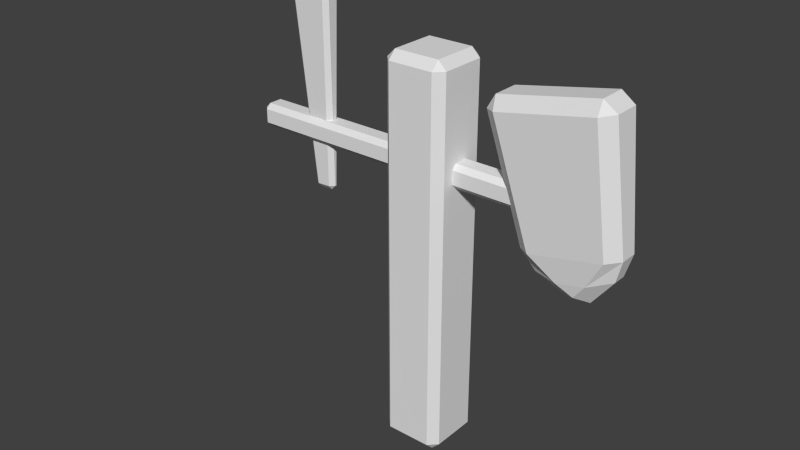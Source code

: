# Source: Wooden_Dummy.blend  (saved by Blender 2.72.0; exported with 4.5.12 LTS)
import bpy
from mathutils import Matrix  # noqa: F401  (used for matrix-valued properties, if any)

bpy.ops.wm.read_factory_settings(use_empty=True)
scene = bpy.context.scene
scene.name = 'Scene'

# ---- collections
col_collection_1 = bpy.data.collections.new('Collection 1'); scene.collection.children.link(col_collection_1)

# ---- materials (node trees are filled in below, after node groups)
mat_ao = bpy.data.materials.new('AO')
mat_ao.alpha_threshold = 0.0
mat_ao.use_transparent_shadow = False
mat_ao.roughness = 0.5

# ---- material node trees

# ---- world
world_world = bpy.data.worlds.new('World'); scene.world = world_world
world_world.color = (0.05088, 0.05088, 0.05088)
world_world.use_sun_shadow = False
world_world.sun_shadow_jitter_overblur = 0.0
world_world.cycles.sampling_method = 'MANUAL'
world_world.cycles.sample_map_resolution = 256

# ---- meshes
me_cube_003 = bpy.data.meshes.new('Cube.003')
me_cube_003.from_pydata([(-0.1884, -0.06751, 0.005863), (-0.1884, -0.09252, 0.03087), (-0.2134, -0.06751, 0.03087), (-0.2134, 0.06751, 0.03087), (-0.1884, 0.09252, 0.03087), (-0.1884, 0.06751, 0.005863), (-0.05428, 0.09252, 0.03087), (-0.02927, 0.06751, 0.03087), (-0.05428, 0.06751, 0.005863), (-0.02927, -0.06751, 0.03087), (-0.05428, -0.09252, 0.03087), (-0.05428, -0.06751, 0.005863), (-0.2134, -0.06751, 1.135), (-0.1884, -0.09252, 1.135), (-0.1884, -0.06751, 1.16), (-0.2134, 0.06751, 1.135), (-0.1884, 0.06751, 1.16), (-0.1884, 0.09252, 1.135), (-0.05428, 0.09252, 1.135), (-0.05428, 0.06751, 1.16), (-0.02927, 0.06751, 1.135), (-0.02927, -0.06751, 1.135), (-0.05428, -0.06751, 1.16), (-0.05428, -0.09252, 1.135), (0.3828, 0.06542, 1.122), (0.3788, 0.03962, 1.158), (0.4184, 0.03833, 1.13), (0.4184, -0.03833, 1.13), (0.3788, -0.03962, 1.158), (0.3828, -0.06542, 1.122), (0.1065, 0.06543, 1.067), (0.07069, 0.03835, 1.06), (0.09541, 0.03962, 1.102), (0.07069, -0.03835, 1.06), (0.1065, -0.06543, 1.067), (0.09541, -0.03962, 1.102), (0.3761, -0.0453, 0.6838), (0.4415, -0.02007, 0.7098), (0.4596, -0.02591, 0.7743), (0.424, -0.05301, 0.7669), (0.4415, 0.02007, 0.7098), (0.3761, 0.0453, 0.6838), (0.424, 0.05301, 0.7669), (0.4596, 0.02591, 0.7743), (0.2142, 0.053, 0.7224), (0.2935, 0.0453, 0.6663), (0.2216, 0.02015, 0.6635), (0.1786, 0.0259, 0.7147), (0.1786, -0.0259, 0.7147), (0.2216, -0.02015, 0.6635), (0.2935, -0.0453, 0.6663), (0.2142, -0.053, 0.7224), (0.3426, -0.03887, 0.6408), (0.3204, -0.007201, 0.6123), (0.3748, -0.007255, 0.6242), (0.3748, 0.007254, 0.6242), (0.3204, 0.0072, 0.6123), (0.3426, 0.03887, 0.6408), (-0.5167, -0.002133, 0.6663), (-0.518, -0.01389, 0.6799), (-0.5317, -0.00244, 0.6793), (-0.5317, 0.00244, 0.6793), (-0.518, 0.01389, 0.6799), (-0.5167, 0.002133, 0.6663), (-0.4783, 0.01389, 0.6816), (-0.4646, 0.00244, 0.6822), (-0.4784, 0.002133, 0.668), (-0.4646, -0.00244, 0.6822), (-0.4783, -0.01389, 0.6816), (-0.4784, -0.002133, 0.668), (-0.5991, -0.01862, 1.387), (-0.5854, -0.03007, 1.387), (-0.575, -0.03038, 1.415), (-0.5931, -0.01893, 1.412), (-0.5991, 0.01862, 1.387), (-0.5931, 0.01893, 1.412), (-0.575, 0.03038, 1.415), (-0.5854, 0.03007, 1.387), (-0.4675, 0.03007, 1.392), (-0.4802, 0.03038, 1.419), (-0.4619, 0.01893, 1.418), (-0.4538, 0.01862, 1.393), (-0.4538, -0.01862, 1.393), (-0.4619, -0.01893, 1.418), (-0.4802, -0.03038, 1.419), (-0.4675, -0.03007, 1.392), (-0.5305, -0.03038, 1.486), (-0.5233, -0.01893, 1.499), (-0.5388, -0.01893, 1.499), (-0.5388, 0.01893, 1.499), (-0.5233, 0.01893, 1.499), (-0.5305, 0.03038, 1.486), (0.4476, -0.02033, 0.8268), (0.4332, -0.03464, 0.8268), (0.4333, -0.02033, 0.8125), (0.4333, 0.02033, 0.8125), (0.4332, 0.03464, 0.8268), (0.4476, 0.02033, 0.8268), (0.4332, 0.03464, 0.8671), (0.4332, 0.02033, 0.8814), (0.4475, 0.02033, 0.8671), (0.4332, -0.02033, 0.8814), (0.4332, -0.03464, 0.8671), (0.4475, -0.02033, 0.8671), (-0.692, -0.02033, 0.8124), (-0.692, -0.03464, 0.8267), (-0.7063, -0.02033, 0.8267), (-0.692, 0.02033, 0.8124), (-0.7063, 0.02033, 0.8267), (-0.692, 0.03464, 0.8267), (-0.692, 0.03464, 0.8671), (-0.7063, 0.02033, 0.8671), (-0.692, 0.02033, 0.8814), (-0.692, -0.02033, 0.8814), (-0.7063, -0.02033, 0.8671), (-0.692, -0.03464, 0.8671), (-0.1884, -0.09252, 0.1886), (-0.1884, -0.09252, 0.3462), (-0.1884, -0.09252, 0.5039), (-0.1884, -0.09252, 0.6616), (-0.1884, -0.09252, 0.8193), (-0.1884, -0.09252, 0.977), (-0.2134, -0.06751, 0.977), (-0.2134, -0.06751, 0.8193), (-0.2134, -0.06751, 0.6616), (-0.2134, -0.06751, 0.5039), (-0.2134, -0.06751, 0.3462), (-0.2134, -0.06751, 0.1886), (-0.1884, 0.09252, 0.977), (-0.1884, 0.09252, 0.8193), (-0.1884, 0.09252, 0.6616), (-0.1884, 0.09252, 0.5039), (-0.1884, 0.09252, 0.3462), (-0.1884, 0.09252, 0.1886), (-0.2134, 0.06751, 0.1886), (-0.2134, 0.06751, 0.3462), (-0.2134, 0.06751, 0.5039), (-0.2134, 0.06751, 0.6616), (-0.2134, 0.06751, 0.8193), (-0.2134, 0.06751, 0.977), (-0.02927, 0.06751, 0.977), (-0.02927, 0.06751, 0.8193), (-0.02927, 0.06751, 0.6616), (-0.02927, 0.06751, 0.5039), (-0.02927, 0.06751, 0.3462), (-0.02927, 0.06751, 0.1886), (-0.05428, 0.09252, 0.1886), (-0.05428, 0.09252, 0.3462), (-0.05428, 0.09252, 0.5039), (-0.05428, 0.09252, 0.6616), (-0.05428, 0.09252, 0.8193), (-0.05428, 0.09252, 0.977), (-0.05428, -0.09252, 0.977), (-0.05428, -0.09252, 0.8193), (-0.05428, -0.09252, 0.6616), (-0.05428, -0.09252, 0.5039), (-0.05428, -0.09252, 0.3462), (-0.05428, -0.09252, 0.1886), (-0.02927, -0.06751, 0.1886), (-0.02927, -0.06751, 0.3462), (-0.02927, -0.06751, 0.5039), (-0.02927, -0.06751, 0.6616), (-0.02927, -0.06751, 0.8193), (-0.02927, -0.06751, 0.977), (0.3082, -0.03464, 0.8268), (0.1832, -0.03464, 0.8268), (0.05818, -0.03464, 0.8268), (-0.06685, -0.03464, 0.8268), (-0.1919, -0.03464, 0.8267), (-0.3169, -0.03464, 0.8267), (-0.4419, -0.03464, 0.8267), (-0.5669, -0.03464, 0.8267), (-0.5669, -0.02033, 0.8124), (-0.4419, -0.02033, 0.8124), (-0.3169, -0.02033, 0.8124), (-0.1919, -0.02033, 0.8124), (-0.06684, -0.02033, 0.8124), (0.05818, -0.02033, 0.8124), (0.1832, -0.02033, 0.8125), (0.3082, -0.02033, 0.8125), (-0.5669, 0.03464, 0.8267), (-0.4419, 0.03464, 0.8267), (-0.3169, 0.03464, 0.8267), (-0.1919, 0.03464, 0.8267), (-0.06685, 0.03464, 0.8268), (0.05818, 0.03464, 0.8268), (0.1832, 0.03464, 0.8268), (0.3082, 0.03464, 0.8268), (0.3082, 0.02033, 0.8125), (0.1832, 0.02033, 0.8125), (0.05818, 0.02033, 0.8124), (-0.06684, 0.02033, 0.8124), (-0.1919, 0.02033, 0.8124), (-0.3169, 0.02033, 0.8124), (-0.4419, 0.02033, 0.8124), (-0.5669, 0.02033, 0.8124), (-0.567, 0.02033, 0.8814), (-0.4419, 0.02033, 0.8814), (-0.3169, 0.02033, 0.8814), (-0.1919, 0.02033, 0.8814), (-0.06686, 0.02033, 0.8814), (0.05817, 0.02033, 0.8814), (0.1832, 0.02033, 0.8814), (0.3082, 0.02033, 0.8814), (0.3082, 0.03464, 0.8671), (0.1832, 0.03464, 0.8671), (0.05817, 0.03464, 0.8671), (-0.06686, 0.03464, 0.8671), (-0.1919, 0.03464, 0.8671), (-0.3169, 0.03464, 0.8671), (-0.4419, 0.03464, 0.8671), (-0.5669, 0.03464, 0.8671), (-0.5669, -0.03464, 0.8671), (-0.4419, -0.03464, 0.8671), (-0.3169, -0.03464, 0.8671), (-0.1919, -0.03464, 0.8671), (-0.06686, -0.03464, 0.8671), (0.05817, -0.03464, 0.8671), (0.1832, -0.03464, 0.8671), (0.3082, -0.03464, 0.8671), (0.3082, -0.02033, 0.8814), (0.1832, -0.02033, 0.8814), (0.05817, -0.02033, 0.8814), (-0.06686, -0.02033, 0.8814), (-0.1919, -0.02033, 0.8814), (-0.3169, -0.02033, 0.8814), (-0.4419, -0.02033, 0.8814), (-0.567, -0.02033, 0.8814), (-0.1884, -0.09252, 0.5828), (-0.2134, -0.06751, 0.5828), (-0.1884, 0.09252, 0.5828), (-0.2134, 0.06751, 0.5828), (-0.02927, 0.06751, 0.5828), (-0.05428, 0.09252, 0.5828), (-0.05428, -0.09252, 0.5828), (-0.02927, -0.06751, 0.5828), (-0.1884, -0.09252, 0.4251), (-0.2134, -0.06751, 0.4251), (-0.1884, 0.09252, 0.4251), (-0.2134, 0.06751, 0.4251), (-0.02927, 0.06751, 0.4251), (-0.05428, 0.09252, 0.4251), (-0.05428, -0.09252, 0.4251), (-0.02927, -0.06751, 0.4251), (-0.1884, -0.09252, 0.2674), (-0.2134, -0.06751, 0.2674), (-0.1884, 0.09252, 0.2674), (-0.2134, 0.06751, 0.2674), (-0.02927, 0.06751, 0.2674), (-0.05428, 0.09252, 0.2674), (-0.05428, -0.09252, 0.2674), (-0.02927, -0.06751, 0.2674), (-0.1884, -0.09252, 1.056), (-0.2134, 0.06751, 1.056), (-0.05428, 0.09252, 1.056), (-0.02927, -0.06751, 1.056), (-0.2134, -0.06751, 1.056), (-0.1884, 0.09252, 1.056), (-0.02927, 0.06751, 1.056), (-0.05428, -0.09252, 1.056), (-0.3794, -0.03464, 0.8267), (-0.3794, -0.02033, 0.8124), (-0.3794, 0.03464, 0.8267), (-0.3794, 0.02033, 0.8124), (-0.3794, 0.02033, 0.8814), (-0.3794, 0.03464, 0.8671), (-0.3794, -0.03464, 0.8671), (-0.3794, -0.02033, 0.8814), (-0.2544, -0.03464, 0.8267), (-0.2544, -0.02033, 0.8124), (-0.2544, 0.03464, 0.8267), (-0.2544, 0.02033, 0.8124), (-0.2544, 0.02033, 0.8814), (-0.2544, 0.03464, 0.8671), (-0.2544, -0.03464, 0.8671), (-0.2544, -0.02033, 0.8814), (0.1207, -0.03464, 0.8268), (0.1207, -0.02033, 0.8125), (0.1207, 0.03464, 0.8268), (0.1207, 0.02033, 0.8125), (0.1207, 0.02033, 0.8814), (0.1207, 0.03464, 0.8671), (0.1207, -0.03464, 0.8671), (0.1207, -0.02033, 0.8814), (-0.004335, -0.03464, 0.8268), (-0.004332, -0.02033, 0.8124), (-0.004335, 0.03464, 0.8268), (-0.004332, 0.02033, 0.8124), (-0.004346, 0.02033, 0.8814), (-0.004343, 0.03464, 0.8671), (-0.004343, -0.03464, 0.8671), (-0.004346, -0.02033, 0.8814), (0.2457, -0.03464, 0.8268), (0.2457, -0.02033, 0.8125), (0.2457, 0.03464, 0.8268), (0.2457, 0.02033, 0.8125), (0.2457, 0.02033, 0.8814), (0.2457, 0.03464, 0.8671), (0.2457, -0.03464, 0.8671), (0.2457, -0.02033, 0.8814), (-0.6295, -0.03464, 0.8267), (-0.6294, 0.02033, 0.8124), (-0.6295, 0.03464, 0.8671), (-0.6295, -0.02033, 0.8814), (-0.6294, -0.02033, 0.8124), (-0.6295, 0.03464, 0.8267), (-0.6295, 0.02033, 0.8814), (-0.6295, -0.03464, 0.8671), (0.3707, -0.02033, 0.8125), (0.3707, 0.03464, 0.8268), (0.3707, 0.02033, 0.8814), (0.3707, -0.03464, 0.8671), (0.3707, -0.03464, 0.8268), (0.3707, 0.02033, 0.8125), (0.3707, 0.03464, 0.8671), (0.3707, -0.02033, 0.8814), (-0.2134, -0.06751, 0.1097), (-0.1884, 0.09252, 0.1097), (-0.02927, 0.06751, 0.1097), (-0.05428, -0.09252, 0.1097), (-0.1884, -0.09252, 0.1097), (-0.2134, 0.06751, 0.1097), (-0.05428, 0.09252, 0.1097), (-0.02927, -0.06751, 0.1097), (-0.1884, -0.09252, 0.7405), (-0.2134, -0.06751, 0.7405), (-0.1884, 0.09252, 0.7405), (-0.2134, 0.06751, 0.7405), (-0.02927, 0.06751, 0.7405), (-0.05428, 0.09252, 0.7405), (-0.05428, -0.09252, 0.7405), (-0.02927, -0.06751, 0.7405), (-0.1884, -0.09252, 0.8982), (-0.2134, -0.06751, 0.8982), (-0.1884, 0.09252, 0.8982), (-0.2134, 0.06751, 0.8982), (-0.02927, 0.06751, 0.8982), (-0.05428, 0.09252, 0.8982), (-0.05428, -0.09252, 0.8982), (-0.02927, -0.06751, 0.8982)], [], [(0, 5, 8, 11), (318, 323, 9, 7), (22, 19, 16, 14), (317, 322, 6, 4), (319, 320, 1, 10), (0, 1, 2), (3, 4, 5), (6, 7, 8), (9, 10, 11), (12, 13, 14), (15, 16, 17), (18, 19, 20), (21, 22, 23), (252, 13, 12, 256), (14, 16, 15, 12), (317, 4, 3, 321), (5, 0, 2, 3), (16, 19, 18, 17), (318, 7, 6, 322), (8, 5, 4, 6), (19, 22, 21, 20), (319, 10, 9, 323), (11, 8, 7, 9), (22, 14, 13, 23), (0, 11, 10, 1), (316, 321, 3, 2), (36, 50, 52), (47, 48, 33, 31), (28, 25, 32, 35), (42, 44, 30, 24), (51, 39, 29, 34), (40, 37, 54, 55), (45, 41, 57), (49, 46, 56, 53), (24, 25, 26), (27, 28, 29), (30, 31, 32), (33, 34, 35), (36, 37, 38, 39), (40, 41, 42, 43), (44, 45, 46, 47), (48, 49, 50, 51), (52, 53, 54), (55, 56, 57), (41, 45, 44, 42), (25, 28, 27, 26), (42, 24, 26, 43), (37, 40, 43, 38), (29, 39, 38, 27), (47, 31, 30, 44), (32, 25, 24, 30), (46, 49, 48, 47), (51, 34, 33, 48), (35, 32, 31, 33), (50, 36, 39, 51), (28, 35, 34, 29), (53, 56, 55, 54), (54, 37, 36, 52), (49, 53, 52, 50), (40, 55, 57, 41), (45, 57, 56, 46), (38, 43, 26, 27), (58, 63, 66, 69), (81, 82, 67, 65), (72, 84, 86), (77, 78, 64, 62), (85, 71, 59, 68), (75, 73, 88, 89), (79, 76, 91), (83, 80, 90, 87), (58, 59, 60), (61, 62, 63), (64, 65, 66), (67, 68, 69), (70, 71, 72, 73), (74, 75, 76, 77), (78, 79, 80, 81), (82, 83, 84, 85), (86, 87, 88), (89, 90, 91), (59, 71, 70, 60), (73, 75, 74, 70), (77, 62, 61, 74), (63, 58, 60, 61), (76, 79, 78, 77), (81, 65, 64, 78), (66, 63, 62, 64), (80, 83, 82, 81), (85, 68, 67, 82), (69, 66, 65, 67), (84, 72, 71, 85), (58, 69, 68, 59), (87, 90, 89, 88), (88, 73, 72, 86), (83, 87, 86, 84), (75, 89, 91, 76), (79, 91, 90, 80), (70, 74, 61, 60), (92, 97, 100, 103), (310, 315, 101, 99), (114, 111, 108, 106), (309, 314, 98, 96), (311, 312, 93, 102), (92, 93, 94), (95, 96, 97), (98, 99, 100), (101, 102, 103), (104, 105, 106), (107, 108, 109), (110, 111, 112), (113, 114, 115), (300, 105, 104, 304), (106, 108, 107, 104), (309, 96, 95, 313), (97, 92, 94, 95), (108, 111, 110, 109), (310, 99, 98, 314), (100, 97, 96, 98), (111, 114, 113, 112), (311, 102, 101, 315), (103, 100, 99, 101), (114, 106, 105, 115), (92, 103, 102, 93), (308, 313, 95, 94), (258, 255, 163, 140), (336, 339, 162, 141), (328, 331, 161, 142), (232, 235, 160, 143), (240, 243, 159, 144), (248, 251, 158, 145), (257, 254, 151, 128), (334, 337, 150, 129), (326, 329, 149, 130), (230, 233, 148, 131), (238, 241, 147, 132), (246, 249, 146, 133), (259, 252, 121, 152), (338, 332, 120, 153), (330, 324, 119, 154), (234, 228, 118, 155), (242, 236, 117, 156), (250, 244, 116, 157), (320, 116, 127, 316), (244, 117, 126, 245), (236, 118, 125, 237), (228, 119, 124, 229), (324, 120, 123, 325), (332, 121, 122, 333), (257, 128, 139, 253), (334, 129, 138, 335), (326, 130, 137, 327), (230, 131, 136, 231), (238, 132, 135, 239), (246, 133, 134, 247), (258, 140, 151, 254), (336, 141, 150, 337), (328, 142, 149, 329), (232, 143, 148, 233), (240, 144, 147, 241), (248, 145, 146, 249), (259, 152, 163, 255), (338, 153, 162, 339), (330, 154, 161, 331), (234, 155, 160, 235), (242, 156, 159, 243), (250, 157, 158, 251), (256, 253, 139, 122), (333, 335, 138, 123), (325, 327, 137, 124), (229, 231, 136, 125), (237, 239, 135, 126), (245, 247, 134, 127), (306, 303, 227, 196), (196, 227, 226, 197), (264, 267, 225, 198), (272, 275, 224, 199), (199, 224, 223, 200), (288, 291, 222, 201), (280, 283, 221, 202), (296, 299, 220, 203), (305, 302, 211, 180), (180, 211, 210, 181), (262, 265, 209, 182), (270, 273, 208, 183), (183, 208, 207, 184), (286, 289, 206, 185), (278, 281, 205, 186), (294, 297, 204, 187), (307, 300, 171, 212), (212, 171, 170, 213), (266, 260, 169, 214), (274, 268, 168, 215), (215, 168, 167, 216), (290, 284, 166, 217), (282, 276, 165, 218), (298, 292, 164, 219), (312, 164, 179, 308), (292, 165, 178, 293), (276, 166, 177, 277), (284, 167, 176, 285), (167, 168, 175, 176), (268, 169, 174, 269), (260, 170, 173, 261), (170, 171, 172, 173), (305, 180, 195, 301), (180, 181, 194, 195), (262, 182, 193, 263), (270, 183, 192, 271), (183, 184, 191, 192), (286, 185, 190, 287), (278, 186, 189, 279), (294, 187, 188, 295), (306, 196, 211, 302), (196, 197, 210, 211), (264, 198, 209, 265), (272, 199, 208, 273), (199, 200, 207, 208), (288, 201, 206, 289), (280, 202, 205, 281), (296, 203, 204, 297), (307, 212, 227, 303), (212, 213, 226, 227), (266, 214, 225, 267), (274, 215, 224, 275), (215, 216, 223, 224), (290, 217, 222, 291), (282, 218, 221, 283), (298, 219, 220, 299), (304, 301, 195, 172), (172, 195, 194, 173), (261, 263, 193, 174), (269, 271, 192, 175), (175, 192, 191, 176), (285, 287, 190, 177), (277, 279, 189, 178), (293, 295, 188, 179), (142, 161, 235, 232), (130, 149, 233, 230), (154, 119, 228, 234), (118, 228, 229, 125), (130, 230, 231, 137), (142, 232, 233, 149), (154, 234, 235, 161), (124, 137, 231, 229), (143, 160, 243, 240), (131, 148, 241, 238), (155, 118, 236, 242), (117, 236, 237, 126), (131, 238, 239, 136), (143, 240, 241, 148), (155, 242, 243, 160), (125, 136, 239, 237), (144, 159, 251, 248), (132, 147, 249, 246), (156, 117, 244, 250), (116, 244, 245, 127), (132, 246, 247, 135), (144, 248, 249, 147), (156, 250, 251, 159), (126, 135, 247, 245), (121, 252, 256, 122), (20, 21, 255, 258), (17, 18, 254, 257), (23, 13, 252, 259), (17, 257, 253, 15), (20, 258, 254, 18), (23, 259, 255, 21), (12, 15, 253, 256), (197, 226, 267, 264), (181, 210, 265, 262), (213, 170, 260, 266), (169, 260, 261, 174), (181, 262, 263, 194), (197, 264, 265, 210), (213, 266, 267, 226), (173, 194, 263, 261), (198, 225, 275, 272), (182, 209, 273, 270), (214, 169, 268, 274), (168, 268, 269, 175), (182, 270, 271, 193), (198, 272, 273, 209), (214, 274, 275, 225), (174, 193, 271, 269), (201, 222, 283, 280), (185, 206, 281, 278), (217, 166, 276, 282), (165, 276, 277, 178), (185, 278, 279, 190), (201, 280, 281, 206), (217, 282, 283, 222), (177, 190, 279, 277), (200, 223, 291, 288), (184, 207, 289, 286), (216, 167, 284, 290), (166, 284, 285, 177), (184, 286, 287, 191), (200, 288, 289, 207), (216, 290, 291, 223), (176, 191, 287, 285), (202, 221, 299, 296), (186, 205, 297, 294), (218, 165, 292, 298), (164, 292, 293, 179), (186, 294, 295, 189), (202, 296, 297, 205), (218, 298, 299, 221), (178, 189, 295, 293), (171, 300, 304, 172), (112, 113, 303, 306), (109, 110, 302, 305), (115, 105, 300, 307), (109, 305, 301, 107), (112, 306, 302, 110), (115, 307, 303, 113), (104, 107, 301, 304), (203, 220, 315, 310), (187, 204, 314, 309), (219, 164, 312, 311), (187, 309, 313, 188), (203, 310, 314, 204), (219, 311, 315, 220), (179, 188, 313, 308), (93, 312, 308, 94), (145, 158, 323, 318), (133, 146, 322, 317), (157, 116, 320, 319), (133, 317, 321, 134), (145, 318, 322, 146), (157, 319, 323, 158), (127, 134, 321, 316), (1, 320, 316, 2), (141, 162, 331, 328), (129, 150, 329, 326), (153, 120, 324, 330), (119, 324, 325, 124), (129, 326, 327, 138), (141, 328, 329, 150), (153, 330, 331, 162), (123, 138, 327, 325), (140, 163, 339, 336), (128, 151, 337, 334), (152, 121, 332, 338), (120, 332, 333, 123), (128, 334, 335, 139), (140, 336, 337, 151), (152, 338, 339, 163), (122, 139, 335, 333)])
_uv = me_cube_003.uv_layers.new(name='UVMap')
_uv.uv.foreach_set('vector', [0.4154, 0.09097, 0.4154, 0.03731, 0.4859, 0.03731, 0.4859, 0.09097, 0.2087, 0.06864, 0.1377, 0.06864, 0.1377, 0.03731, 0.2087, 0.03731, 0.3055, 0.02738, 0.3055, 0.06532, 0.235, 0.06532, 0.235, 0.02738, 0.235, 0.3674, 0.3055, 0.3674, 0.3055, 0.3895, 0.235, 0.3895, 0.3317, 0.3294, 0.4022, 0.3294, 0.4022, 0.3516, 0.3317, 0.3516, 0.1115, 0.02738, 0.1246, 0.03731, 0.1115, 0.03731, 0.04052, 0.03731, 0.02738, 0.03731, 0.04052, 0.02738, 0.2218, 0.03731, 0.2087, 0.03731, 0.2087, 0.02738, 0.1377, 0.03731, 0.1246, 0.03731, 0.1377, 0.02738, 0.4154, 0.0344, 0.4022, 0.04143, 0.4022, 0.02738, 0.2218, 0.07234, 0.235, 0.06532, 0.235, 0.07937, 0.3055, 0.07937, 0.3055, 0.06532, 0.3186, 0.07234, 0.3186, 0.0344, 0.3317, 0.02738, 0.3317, 0.04143, 0.1246, 0.4446, 0.1246, 0.4759, 0.1115, 0.4759, 0.1115, 0.4446, 0.1115, 0.4859, 0.04052, 0.4859, 0.04052, 0.4759, 0.1115, 0.4759, 0.02738, 0.06864, 0.02738, 0.03731, 0.04052, 0.03731, 0.04052, 0.06864, 0.04052, 0.02738, 0.1115, 0.02738, 0.1115, 0.03731, 0.04052, 0.03731, 0.235, 0.06532, 0.3055, 0.06532, 0.3055, 0.07937, 0.235, 0.07937, 0.2087, 0.06864, 0.2087, 0.03731, 0.2218, 0.03731, 0.2218, 0.06864, 0.4859, 0.03731, 0.4154, 0.03731, 0.4154, 0.02738, 0.4859, 0.02738, 0.2087, 0.4859, 0.1377, 0.4859, 0.1377, 0.4759, 0.2087, 0.4759, 0.1246, 0.06864, 0.1246, 0.03731, 0.1377, 0.03731, 0.1377, 0.06864, 0.1377, 0.02738, 0.2087, 0.02738, 0.2087, 0.03731, 0.1377, 0.03731, 0.3317, 0.02738, 0.4022, 0.02738, 0.4022, 0.04143, 0.3317, 0.04143, 0.4154, 0.09097, 0.4859, 0.09097, 0.4859, 0.1009, 0.4154, 0.1009, 0.1115, 0.06864, 0.04052, 0.06864, 0.04052, 0.03731, 0.1115, 0.03731, 0.6443, 0.5843, 0.6019, 0.5838, 0.6236, 0.5661, 0.8932, 0.6321, 0.9192, 0.6321, 0.9254, 0.8111, 0.8869, 0.8111, 0.9254, 0.825, 0.9652, 0.825, 0.9652, 0.9706, 0.9254, 0.9706, 0.7418, 0.6209, 0.8494, 0.6195, 0.8686, 0.8003, 0.7271, 0.8003, 0.5683, 0.6195, 0.676, 0.6209, 0.6906, 0.8003, 0.5491, 0.8003, 0.9346, 0.7625, 0.9547, 0.7625, 0.9483, 0.8082, 0.941, 0.8082, 0.8159, 0.5838, 0.7735, 0.5843, 0.7942, 0.5661, 0.9163, 0.5991, 0.896, 0.5991, 0.9025, 0.5526, 0.9098, 0.5526, 0.7271, 0.8003, 0.7256, 0.817, 0.7089, 0.7988, 0.7089, 0.7988, 0.6922, 0.817, 0.6906, 0.8003, 0.8686, 0.8003, 0.8869, 0.7989, 0.8707, 0.817, 0.5309, 0.7989, 0.5491, 0.8003, 0.5471, 0.817, 0.6443, 0.5843, 0.679, 0.5893, 0.6943, 0.6196, 0.676, 0.6209, 0.7387, 0.5893, 0.7735, 0.5843, 0.7418, 0.6209, 0.7235, 0.6196, 0.8494, 0.6195, 0.8159, 0.5838, 0.8516, 0.5881, 0.8677, 0.6178, 0.5501, 0.6178, 0.5662, 0.5881, 0.6019, 0.5838, 0.5683, 0.6195, 0.5567, 0.8464, 0.5357, 0.8437, 0.5567, 0.8252, 0.5519, 0.8197, 0.5309, 0.8382, 0.5309, 0.817, 0.7735, 0.5843, 0.8159, 0.5838, 0.8494, 0.6195, 0.7418, 0.6209, 0.9652, 0.825, 0.9254, 0.825, 0.9261, 0.8082, 0.9646, 0.8082, 0.7418, 0.6209, 0.7271, 0.8003, 0.7089, 0.7988, 0.7235, 0.6196, 0.9547, 0.7625, 0.9346, 0.7625, 0.9317, 0.7294, 0.9577, 0.7294, 0.6906, 0.8003, 0.676, 0.6209, 0.6943, 0.6196, 0.7089, 0.7988, 0.8677, 0.6178, 0.8869, 0.7989, 0.8686, 0.8003, 0.8494, 0.6195, 0.8707, 0.817, 0.7256, 0.817, 0.7271, 0.8003, 0.8686, 0.8003, 0.896, 0.5991, 0.9163, 0.5991, 0.9192, 0.6321, 0.8932, 0.6321, 0.5683, 0.6195, 0.5491, 0.8003, 0.5309, 0.7989, 0.5501, 0.6178, 0.9254, 0.9706, 0.9652, 0.9706, 0.9646, 0.9869, 0.9261, 0.9869, 0.6019, 0.5838, 0.6443, 0.5843, 0.676, 0.6209, 0.5683, 0.6195, 0.6922, 0.817, 0.5471, 0.817, 0.5491, 0.8003, 0.6906, 0.8003, 0.5357, 0.8437, 0.5309, 0.8382, 0.5519, 0.8197, 0.5567, 0.8252, 0.6378, 0.5531, 0.679, 0.5893, 0.6443, 0.5843, 0.6236, 0.5661, 0.5662, 0.5881, 0.6098, 0.5526, 0.6236, 0.5661, 0.6019, 0.5838, 0.7387, 0.5893, 0.78, 0.5531, 0.7942, 0.5661, 0.7735, 0.5843, 0.8159, 0.5838, 0.7942, 0.5661, 0.8079, 0.5526, 0.8516, 0.5881, 0.9577, 0.7294, 0.9317, 0.7294, 0.9254, 0.5526, 0.9639, 0.5526, 0.4604, 0.574, 0.4554, 0.574, 0.4554, 0.5534, 0.4604, 0.5534, 0.4547, 0.903, 0.4109, 0.903, 0.4299, 0.5252, 0.4356, 0.5252, 0.223, 0.9283, 0.3345, 0.9313, 0.2741, 0.9669, 0.04054, 0.5859, 0.1791, 0.5822, 0.1791, 0.9653, 0.1324, 0.9666, 0.3499, 0.9169, 0.2113, 0.9133, 0.3031, 0.5326, 0.3499, 0.5338, 0.3659, 0.9168, 0.4105, 0.9168, 0.4105, 0.9653, 0.3659, 0.9653, 0.1638, 0.5679, 0.05229, 0.5708, 0.1033, 0.5323, 0.4105, 0.9168, 0.455, 0.9168, 0.455, 0.9652, 0.4105, 0.9652, 0.3049, 0.5252, 0.3031, 0.5326, 0.2871, 0.5321, 0.1163, 0.9671, 0.1324, 0.9666, 0.1341, 0.974, 0.1791, 0.9653, 0.1952, 0.965, 0.1792, 0.9728, 0.3659, 0.5342, 0.3499, 0.5338, 0.3499, 0.5264, 0.1952, 0.9128, 0.2113, 0.9133, 0.223, 0.9283, 0.2018, 0.9264, 0.02447, 0.5864, 0.03104, 0.5728, 0.05229, 0.5708, 0.04054, 0.5859, 0.1791, 0.5822, 0.1638, 0.5679, 0.1853, 0.5687, 0.1952, 0.5819, 0.3659, 0.9173, 0.3561, 0.9305, 0.3345, 0.9313, 0.3499, 0.9169, 0.2741, 0.9669, 0.2823, 0.974, 0.2641, 0.9735, 0.09338, 0.5257, 0.1116, 0.5252, 0.1033, 0.5323, 0.3031, 0.5326, 0.2113, 0.9133, 0.1952, 0.9128, 0.2871, 0.5321, 0.4105, 0.9168, 0.3659, 0.9168, 0.3663, 0.903, 0.4101, 0.903, 0.04054, 0.5859, 0.1324, 0.9666, 0.1163, 0.9671, 0.02447, 0.5864, 0.4554, 0.574, 0.4604, 0.574, 0.4608, 0.5818, 0.455, 0.5818, 0.05229, 0.5708, 0.1638, 0.5679, 0.1791, 0.5822, 0.04054, 0.5859, 0.1952, 0.5819, 0.1952, 0.965, 0.1791, 0.9653, 0.1791, 0.5822, 0.1792, 0.9728, 0.1341, 0.974, 0.1324, 0.9666, 0.1791, 0.9653, 0.455, 0.9168, 0.4105, 0.9168, 0.4109, 0.903, 0.4547, 0.903, 0.3499, 0.9169, 0.3499, 0.5338, 0.3659, 0.5342, 0.3659, 0.9173, 0.4604, 0.5534, 0.4554, 0.5534, 0.455, 0.5456, 0.4608, 0.5456, 0.3345, 0.9313, 0.223, 0.9283, 0.2113, 0.9133, 0.3499, 0.9169, 0.3049, 0.5252, 0.3499, 0.5264, 0.3499, 0.5338, 0.3031, 0.5326, 0.4733, 0.5252, 0.4733, 0.5456, 0.455, 0.5456, 0.455, 0.5252, 0.2641, 0.9735, 0.2018, 0.9264, 0.223, 0.9283, 0.2741, 0.9669, 0.3561, 0.9305, 0.2823, 0.974, 0.2741, 0.9669, 0.3345, 0.9313, 0.03104, 0.5728, 0.09338, 0.5257, 0.1033, 0.5323, 0.05229, 0.5708, 0.1638, 0.5679, 0.1033, 0.5323, 0.1116, 0.5252, 0.1853, 0.5687, 0.4101, 0.903, 0.3663, 0.903, 0.3853, 0.5252, 0.3911, 0.5252, 0.9612, 0.05079, 0.9612, 0.0669, 0.9003, 0.0669, 0.9003, 0.05079, 0.652, 0.4445, 0.7134, 0.4445, 0.7134, 0.4693, 0.652, 0.4693, 0.9219, 0.04512, 0.9219, 0.029, 0.9829, 0.029, 0.9829, 0.04512, 0.7567, 0.4445, 0.8177, 0.4445, 0.8177, 0.4693, 0.7567, 0.4693, 0.9003, 0.05378, 0.8393, 0.05378, 0.8393, 0.029, 0.9003, 0.02901, 0.8393, 0.02333, 0.8393, 0.029, 0.8177, 0.029, 0.735, 0.4693, 0.7567, 0.4693, 0.7567, 0.4749, 0.6303, 0.4693, 0.652, 0.4693, 0.652, 0.4749, 0.7134, 0.4693, 0.735, 0.4693, 0.7134, 0.4749, 0.6087, 0.4749, 0.6303, 0.4749, 0.6087, 0.4806, 0.5472, 0.4749, 0.5472, 0.4806, 0.5256, 0.4749, 0.9003, 0.07658, 0.9156, 0.07257, 0.9156, 0.08059, 0.9003, 0.07257, 0.9219, 0.0669, 0.9219, 0.07257, 0.6303, 0.4502, 0.6303, 0.4749, 0.6087, 0.4749, 0.6087, 0.4502, 0.6087, 0.4806, 0.5472, 0.4806, 0.5472, 0.4749, 0.6087, 0.4749, 0.5256, 0.05378, 0.5256, 0.029, 0.5472, 0.029, 0.5472, 0.05378, 0.5472, 0.02333, 0.6087, 0.02333, 0.6087, 0.029, 0.5472, 0.029, 0.9829, 0.029, 0.9219, 0.029, 0.9219, 0.02333, 0.9829, 0.02333, 0.652, 0.4445, 0.652, 0.4693, 0.6303, 0.4693, 0.6303, 0.4445, 0.8177, 0.4749, 0.7567, 0.4749, 0.7567, 0.4693, 0.8177, 0.4693, 0.9219, 0.029, 0.9219, 0.04512, 0.9003, 0.04512, 0.9003, 0.029, 0.735, 0.4445, 0.735, 0.4693, 0.7134, 0.4693, 0.7134, 0.4445, 0.7134, 0.4749, 0.652, 0.4749, 0.652, 0.4693, 0.7134, 0.4693, 0.9219, 0.04512, 0.9829, 0.04512, 0.9829, 0.05079, 0.9219, 0.05079, 0.8393, 0.02333, 0.9003, 0.02334, 0.9003, 0.02901, 0.8393, 0.029, 0.6087, 0.05378, 0.5472, 0.05378, 0.5472, 0.029, 0.6087, 0.029, 0.2087, 0.4446, 0.1377, 0.4446, 0.1377, 0.4133, 0.2087, 0.4133, 0.2087, 0.3819, 0.1377, 0.3819, 0.1377, 0.3506, 0.2087, 0.3506, 0.2087, 0.3193, 0.1377, 0.3193, 0.1377, 0.2879, 0.2087, 0.2879, 0.2087, 0.2566, 0.1377, 0.2566, 0.1377, 0.2253, 0.2087, 0.2253, 0.2087, 0.194, 0.1377, 0.194, 0.1377, 0.1626, 0.2087, 0.1626, 0.2087, 0.1313, 0.1377, 0.1313, 0.1377, 0.09997, 0.2087, 0.09997, 0.235, 0.1015, 0.3055, 0.1015, 0.3055, 0.1237, 0.235, 0.1237, 0.235, 0.1458, 0.3055, 0.1458, 0.3055, 0.168, 0.235, 0.168, 0.235, 0.1901, 0.3055, 0.1901, 0.3055, 0.2123, 0.235, 0.2123, 0.235, 0.2344, 0.3055, 0.2344, 0.3055, 0.2566, 0.235, 0.2566, 0.235, 0.2787, 0.3055, 0.2787, 0.3055, 0.3009, 0.235, 0.3009, 0.235, 0.3231, 0.3055, 0.3231, 0.3055, 0.3452, 0.235, 0.3452, 0.3317, 0.06358, 0.4022, 0.06358, 0.4022, 0.08573, 0.3317, 0.08573, 0.3317, 0.1079, 0.4022, 0.1079, 0.4022, 0.13, 0.3317, 0.13, 0.3317, 0.1522, 0.4022, 0.1522, 0.4022, 0.1743, 0.3317, 0.1743, 0.3317, 0.1965, 0.4022, 0.1965, 0.4022, 0.2187, 0.3317, 0.2187, 0.3317, 0.2408, 0.4022, 0.2408, 0.4022, 0.263, 0.3317, 0.263, 0.3317, 0.2851, 0.4022, 0.2851, 0.4022, 0.3073, 0.3317, 0.3073, 0.1246, 0.06864, 0.1246, 0.09997, 0.1115, 0.09997, 0.1115, 0.06864, 0.1246, 0.1313, 0.1246, 0.1626, 0.1115, 0.1626, 0.1115, 0.1313, 0.1246, 0.194, 0.1246, 0.2253, 0.1115, 0.2253, 0.1115, 0.194, 0.1246, 0.2566, 0.1246, 0.2879, 0.1115, 0.2879, 0.1115, 0.2566, 0.1246, 0.3193, 0.1246, 0.3506, 0.1115, 0.3506, 0.1115, 0.3193, 0.1246, 0.3819, 0.1246, 0.4133, 0.1115, 0.4133, 0.1115, 0.3819, 0.02738, 0.4446, 0.02738, 0.4133, 0.04052, 0.4133, 0.04052, 0.4446, 0.02738, 0.3819, 0.02738, 0.3506, 0.04052, 0.3506, 0.04052, 0.3819, 0.02738, 0.3193, 0.02738, 0.2879, 0.04052, 0.2879, 0.04052, 0.3193, 0.02738, 0.2566, 0.02738, 0.2253, 0.04052, 0.2253, 0.04052, 0.2566, 0.02738, 0.194, 0.02738, 0.1626, 0.04052, 0.1626, 0.04052, 0.194, 0.02738, 0.1313, 0.02738, 0.09997, 0.04052, 0.09997, 0.04052, 0.1313, 0.2087, 0.4446, 0.2087, 0.4133, 0.2218, 0.4133, 0.2218, 0.4446, 0.2087, 0.3819, 0.2087, 0.3506, 0.2218, 0.3506, 0.2218, 0.3819, 0.2087, 0.3193, 0.2087, 0.2879, 0.2218, 0.2879, 0.2218, 0.3193, 0.2087, 0.2566, 0.2087, 0.2253, 0.2218, 0.2253, 0.2218, 0.2566, 0.2087, 0.194, 0.2087, 0.1626, 0.2218, 0.1626, 0.2218, 0.194, 0.2087, 0.1313, 0.2087, 0.09997, 0.2218, 0.09997, 0.2218, 0.1313, 0.1246, 0.4446, 0.1246, 0.4133, 0.1377, 0.4133, 0.1377, 0.4446, 0.1246, 0.3819, 0.1246, 0.3506, 0.1377, 0.3506, 0.1377, 0.3819, 0.1246, 0.3193, 0.1246, 0.2879, 0.1377, 0.2879, 0.1377, 0.3193, 0.1246, 0.2566, 0.1246, 0.2253, 0.1377, 0.2253, 0.1377, 0.2566, 0.1246, 0.194, 0.1246, 0.1626, 0.1377, 0.1626, 0.1377, 0.194, 0.1246, 0.1313, 0.1246, 0.09997, 0.1377, 0.09997, 0.1377, 0.1313, 0.1115, 0.4446, 0.04052, 0.4446, 0.04052, 0.4133, 0.1115, 0.4133, 0.1115, 0.3819, 0.04052, 0.3819, 0.04052, 0.3506, 0.1115, 0.3506, 0.1115, 0.3193, 0.04052, 0.3193, 0.04052, 0.2879, 0.1115, 0.2879, 0.1115, 0.2566, 0.04052, 0.2566, 0.04052, 0.2253, 0.1115, 0.2253, 0.1115, 0.194, 0.04052, 0.194, 0.04052, 0.1626, 0.1115, 0.1626, 0.1115, 0.1313, 0.04052, 0.1313, 0.04052, 0.09997, 0.1115, 0.09997, 0.652, 0.04811, 0.7134, 0.04811, 0.7134, 0.07288, 0.652, 0.07288, 0.652, 0.07288, 0.7134, 0.07288, 0.7134, 0.1224, 0.652, 0.1224, 0.652, 0.1472, 0.7134, 0.1472, 0.7134, 0.172, 0.652, 0.172, 0.652, 0.1968, 0.7134, 0.1968, 0.7134, 0.2215, 0.652, 0.2215, 0.652, 0.2215, 0.7134, 0.2215, 0.7134, 0.2711, 0.652, 0.2711, 0.652, 0.2958, 0.7134, 0.2958, 0.7134, 0.3206, 0.652, 0.3206, 0.652, 0.3454, 0.7134, 0.3454, 0.7134, 0.3702, 0.652, 0.3702, 0.652, 0.3949, 0.7134, 0.3949, 0.7134, 0.4197, 0.652, 0.4197, 0.7567, 0.04811, 0.8177, 0.04811, 0.8177, 0.07288, 0.7567, 0.07288, 0.7567, 0.07288, 0.8177, 0.07288, 0.8177, 0.1224, 0.7567, 0.1224, 0.7567, 0.1472, 0.8177, 0.1472, 0.8177, 0.172, 0.7567, 0.172, 0.7567, 0.1968, 0.8177, 0.1968, 0.8177, 0.2215, 0.7567, 0.2215, 0.7567, 0.2215, 0.8177, 0.2215, 0.8177, 0.2711, 0.7567, 0.2711, 0.7567, 0.2958, 0.8177, 0.2958, 0.8177, 0.3206, 0.7567, 0.3206, 0.7567, 0.3454, 0.8177, 0.3454, 0.8177, 0.3702, 0.7567, 0.3702, 0.7567, 0.3949, 0.8177, 0.3949, 0.8177, 0.4197, 0.7567, 0.4197, 0.9003, 0.4502, 0.8393, 0.4502, 0.8393, 0.4254, 0.9003, 0.4254, 0.9003, 0.4254, 0.8393, 0.4254, 0.8393, 0.3758, 0.9003, 0.3758, 0.9003, 0.3511, 0.8393, 0.3511, 0.8393, 0.3263, 0.9003, 0.3263, 0.9003, 0.3015, 0.8393, 0.3015, 0.8393, 0.2767, 0.9003, 0.2767, 0.9003, 0.2767, 0.8393, 0.2767, 0.8393, 0.2272, 0.9003, 0.2272, 0.9003, 0.2024, 0.8393, 0.2024, 0.8393, 0.1776, 0.9003, 0.1776, 0.9003, 0.1529, 0.8393, 0.1529, 0.8393, 0.1281, 0.9003, 0.1281, 0.9003, 0.1033, 0.8393, 0.1033, 0.8393, 0.07855, 0.9003, 0.07855, 0.6303, 0.05378, 0.6303, 0.07855, 0.6087, 0.07855, 0.6087, 0.05378, 0.6303, 0.1033, 0.6303, 0.1281, 0.6087, 0.1281, 0.6087, 0.1033, 0.6303, 0.1529, 0.6303, 0.1776, 0.6087, 0.1776, 0.6087, 0.1529, 0.6303, 0.2024, 0.6303, 0.2272, 0.6087, 0.2272, 0.6087, 0.2024, 0.6303, 0.2272, 0.6303, 0.2767, 0.6087, 0.2767, 0.6087, 0.2272, 0.6303, 0.3015, 0.6303, 0.3263, 0.6087, 0.3263, 0.6087, 0.3015, 0.6303, 0.3511, 0.6303, 0.3758, 0.6087, 0.3758, 0.6087, 0.3511, 0.6303, 0.3758, 0.6303, 0.4254, 0.6087, 0.4254, 0.6087, 0.3758, 0.5256, 0.4502, 0.5256, 0.4254, 0.5472, 0.4254, 0.5472, 0.4502, 0.5256, 0.4254, 0.5256, 0.3758, 0.5472, 0.3758, 0.5472, 0.4254, 0.5256, 0.3511, 0.5256, 0.3263, 0.5472, 0.3263, 0.5472, 0.3511, 0.5256, 0.3015, 0.5256, 0.2767, 0.5472, 0.2767, 0.5472, 0.3015, 0.5256, 0.2767, 0.5256, 0.2272, 0.5472, 0.2272, 0.5472, 0.2767, 0.5256, 0.2024, 0.5256, 0.1776, 0.5472, 0.1776, 0.5472, 0.2024, 0.5256, 0.1529, 0.5256, 0.1281, 0.5472, 0.1281, 0.5472, 0.1529, 0.5256, 0.1033, 0.5256, 0.07855, 0.5472, 0.07855, 0.5472, 0.1033, 0.652, 0.04811, 0.652, 0.07288, 0.6303, 0.07288, 0.6303, 0.04811, 0.652, 0.07288, 0.652, 0.1224, 0.6303, 0.1224, 0.6303, 0.07288, 0.652, 0.1472, 0.652, 0.172, 0.6303, 0.172, 0.6303, 0.1472, 0.652, 0.1968, 0.652, 0.2215, 0.6303, 0.2215, 0.6303, 0.1968, 0.652, 0.2215, 0.652, 0.2711, 0.6303, 0.2711, 0.6303, 0.2215, 0.652, 0.2958, 0.652, 0.3206, 0.6303, 0.3206, 0.6303, 0.2958, 0.652, 0.3454, 0.652, 0.3702, 0.6303, 0.3702, 0.6303, 0.3454, 0.652, 0.3949, 0.652, 0.4197, 0.6303, 0.4197, 0.6303, 0.3949, 0.735, 0.04811, 0.735, 0.07288, 0.7134, 0.07288, 0.7134, 0.04811, 0.735, 0.07288, 0.735, 0.1224, 0.7134, 0.1224, 0.7134, 0.07288, 0.735, 0.1472, 0.735, 0.172, 0.7134, 0.172, 0.7134, 0.1472, 0.735, 0.1968, 0.735, 0.2215, 0.7134, 0.2215, 0.7134, 0.1968, 0.735, 0.2215, 0.735, 0.2711, 0.7134, 0.2711, 0.7134, 0.2215, 0.735, 0.2958, 0.735, 0.3206, 0.7134, 0.3206, 0.7134, 0.2958, 0.735, 0.3454, 0.735, 0.3702, 0.7134, 0.3702, 0.7134, 0.3454, 0.735, 0.3949, 0.735, 0.4197, 0.7134, 0.4197, 0.7134, 0.3949, 0.6087, 0.4502, 0.5472, 0.4502, 0.5472, 0.4254, 0.6087, 0.4254, 0.6087, 0.4254, 0.5472, 0.4254, 0.5472, 0.3758, 0.6087, 0.3758, 0.6087, 0.3511, 0.5472, 0.3511, 0.5472, 0.3263, 0.6087, 0.3263, 0.6087, 0.3015, 0.5472, 0.3015, 0.5472, 0.2767, 0.6087, 0.2767, 0.6087, 0.2767, 0.5472, 0.2767, 0.5472, 0.2272, 0.6087, 0.2272, 0.6087, 0.2024, 0.5472, 0.2024, 0.5472, 0.1776, 0.6087, 0.1776, 0.6087, 0.1529, 0.5472, 0.1529, 0.5472, 0.1281, 0.6087, 0.1281, 0.6087, 0.1033, 0.5472, 0.1033, 0.5472, 0.07855, 0.6087, 0.07855, 0.2087, 0.2879, 0.1377, 0.2879, 0.1377, 0.2566, 0.2087, 0.2566, 0.235, 0.2123, 0.3055, 0.2123, 0.3055, 0.2344, 0.235, 0.2344, 0.3317, 0.1743, 0.4022, 0.1743, 0.4022, 0.1965, 0.3317, 0.1965, 0.1246, 0.2253, 0.1246, 0.2566, 0.1115, 0.2566, 0.1115, 0.2253, 0.02738, 0.2879, 0.02738, 0.2566, 0.04052, 0.2566, 0.04052, 0.2879, 0.2087, 0.2879, 0.2087, 0.2566, 0.2218, 0.2566, 0.2218, 0.2879, 0.1246, 0.2879, 0.1246, 0.2566, 0.1377, 0.2566, 0.1377, 0.2879, 0.1115, 0.2879, 0.04052, 0.2879, 0.04052, 0.2566, 0.1115, 0.2566, 0.2087, 0.2253, 0.1377, 0.2253, 0.1377, 0.194, 0.2087, 0.194, 0.235, 0.2566, 0.3055, 0.2566, 0.3055, 0.2787, 0.235, 0.2787, 0.3317, 0.2187, 0.4022, 0.2187, 0.4022, 0.2408, 0.3317, 0.2408, 0.1246, 0.1626, 0.1246, 0.194, 0.1115, 0.194, 0.1115, 0.1626, 0.02738, 0.2253, 0.02738, 0.194, 0.04052, 0.194, 0.04052, 0.2253, 0.2087, 0.2253, 0.2087, 0.194, 0.2218, 0.194, 0.2218, 0.2253, 0.1246, 0.2253, 0.1246, 0.194, 0.1377, 0.194, 0.1377, 0.2253, 0.1115, 0.2253, 0.04052, 0.2253, 0.04052, 0.194, 0.1115, 0.194, 0.2087, 0.1626, 0.1377, 0.1626, 0.1377, 0.1313, 0.2087, 0.1313, 0.235, 0.3009, 0.3055, 0.3009, 0.3055, 0.3231, 0.235, 0.3231, 0.3317, 0.263, 0.4022, 0.263, 0.4022, 0.2851, 0.3317, 0.2851, 0.1246, 0.09997, 0.1246, 0.1313, 0.1115, 0.1313, 0.1115, 0.09997, 0.02738, 0.1626, 0.02738, 0.1313, 0.04052, 0.1313, 0.04052, 0.1626, 0.2087, 0.1626, 0.2087, 0.1313, 0.2218, 0.1313, 0.2218, 0.1626, 0.1246, 0.1626, 0.1246, 0.1313, 0.1377, 0.1313, 0.1377, 0.1626, 0.1115, 0.1626, 0.04052, 0.1626, 0.04052, 0.1313, 0.1115, 0.1313, 0.1246, 0.4133, 0.1246, 0.4446, 0.1115, 0.4446, 0.1115, 0.4133, 0.2087, 0.4759, 0.1377, 0.4759, 0.1377, 0.4446, 0.2087, 0.4446, 0.235, 0.07937, 0.3055, 0.07937, 0.3055, 0.1015, 0.235, 0.1015, 0.3317, 0.04143, 0.4022, 0.04143, 0.4022, 0.06358, 0.3317, 0.06358, 0.02738, 0.4759, 0.02738, 0.4446, 0.04052, 0.4446, 0.04052, 0.4759, 0.2087, 0.4759, 0.2087, 0.4446, 0.2218, 0.4446, 0.2218, 0.4759, 0.1246, 0.4759, 0.1246, 0.4446, 0.1377, 0.4446, 0.1377, 0.4759, 0.1115, 0.4759, 0.04052, 0.4759, 0.04052, 0.4446, 0.1115, 0.4446, 0.652, 0.1224, 0.7134, 0.1224, 0.7134, 0.1472, 0.652, 0.1472, 0.7567, 0.1224, 0.8177, 0.1224, 0.8177, 0.1472, 0.7567, 0.1472, 0.9003, 0.3758, 0.8393, 0.3758, 0.8393, 0.3511, 0.9003, 0.3511, 0.6303, 0.3263, 0.6303, 0.3511, 0.6087, 0.3511, 0.6087, 0.3263, 0.5256, 0.3758, 0.5256, 0.3511, 0.5472, 0.3511, 0.5472, 0.3758, 0.652, 0.1224, 0.652, 0.1472, 0.6303, 0.1472, 0.6303, 0.1224, 0.735, 0.1224, 0.735, 0.1472, 0.7134, 0.1472, 0.7134, 0.1224, 0.6087, 0.3758, 0.5472, 0.3758, 0.5472, 0.3511, 0.6087, 0.3511, 0.652, 0.172, 0.7134, 0.172, 0.7134, 0.1968, 0.652, 0.1968, 0.7567, 0.172, 0.8177, 0.172, 0.8177, 0.1968, 0.7567, 0.1968, 0.9003, 0.3263, 0.8393, 0.3263, 0.8393, 0.3015, 0.9003, 0.3015, 0.6303, 0.2767, 0.6303, 0.3015, 0.6087, 0.3015, 0.6087, 0.2767, 0.5256, 0.3263, 0.5256, 0.3015, 0.5472, 0.3015, 0.5472, 0.3263, 0.652, 0.172, 0.652, 0.1968, 0.6303, 0.1968, 0.6303, 0.172, 0.735, 0.172, 0.735, 0.1968, 0.7134, 0.1968, 0.7134, 0.172, 0.6087, 0.3263, 0.5472, 0.3263, 0.5472, 0.3015, 0.6087, 0.3015, 0.652, 0.3206, 0.7134, 0.3206, 0.7134, 0.3454, 0.652, 0.3454, 0.7567, 0.3206, 0.8177, 0.3206, 0.8177, 0.3454, 0.7567, 0.3454, 0.9003, 0.1776, 0.8393, 0.1776, 0.8393, 0.1529, 0.9003, 0.1529, 0.6303, 0.1281, 0.6303, 0.1529, 0.6087, 0.1529, 0.6087, 0.1281, 0.5256, 0.1776, 0.5256, 0.1529, 0.5472, 0.1529, 0.5472, 0.1776, 0.652, 0.3206, 0.652, 0.3454, 0.6303, 0.3454, 0.6303, 0.3206, 0.735, 0.3206, 0.735, 0.3454, 0.7134, 0.3454, 0.7134, 0.3206, 0.6087, 0.1776, 0.5472, 0.1776, 0.5472, 0.1529, 0.6087, 0.1529, 0.652, 0.2711, 0.7134, 0.2711, 0.7134, 0.2958, 0.652, 0.2958, 0.7567, 0.2711, 0.8177, 0.2711, 0.8177, 0.2958, 0.7567, 0.2958, 0.9003, 0.2272, 0.8393, 0.2272, 0.8393, 0.2024, 0.9003, 0.2024, 0.6303, 0.1776, 0.6303, 0.2024, 0.6087, 0.2024, 0.6087, 0.1776, 0.5256, 0.2272, 0.5256, 0.2024, 0.5472, 0.2024, 0.5472, 0.2272, 0.652, 0.2711, 0.652, 0.2958, 0.6303, 0.2958, 0.6303, 0.2711, 0.735, 0.2711, 0.735, 0.2958, 0.7134, 0.2958, 0.7134, 0.2711, 0.6087, 0.2272, 0.5472, 0.2272, 0.5472, 0.2024, 0.6087, 0.2024, 0.652, 0.3702, 0.7134, 0.3702, 0.7134, 0.3949, 0.652, 0.3949, 0.7567, 0.3702, 0.8177, 0.3702, 0.8177, 0.3949, 0.7567, 0.3949, 0.9003, 0.1281, 0.8393, 0.1281, 0.8393, 0.1033, 0.9003, 0.1033, 0.6303, 0.07855, 0.6303, 0.1033, 0.6087, 0.1033, 0.6087, 0.07855, 0.5256, 0.1281, 0.5256, 0.1033, 0.5472, 0.1033, 0.5472, 0.1281, 0.652, 0.3702, 0.652, 0.3949, 0.6303, 0.3949, 0.6303, 0.3702, 0.735, 0.3702, 0.735, 0.3949, 0.7134, 0.3949, 0.7134, 0.3702, 0.6087, 0.1281, 0.5472, 0.1281, 0.5472, 0.1033, 0.6087, 0.1033, 0.6303, 0.4254, 0.6303, 0.4502, 0.6087, 0.4502, 0.6087, 0.4254, 0.652, 0.02333, 0.7134, 0.02333, 0.7134, 0.04811, 0.652, 0.04811, 0.7567, 0.02334, 0.8177, 0.02333, 0.8177, 0.04811, 0.7567, 0.04811, 0.9003, 0.4749, 0.8393, 0.4749, 0.8393, 0.4502, 0.9003, 0.4502, 0.5256, 0.4749, 0.5256, 0.4502, 0.5472, 0.4502, 0.5472, 0.4749, 0.652, 0.02333, 0.652, 0.04811, 0.6303, 0.04811, 0.6303, 0.02334, 0.735, 0.02334, 0.735, 0.04811, 0.7134, 0.04811, 0.7134, 0.02333, 0.6087, 0.4749, 0.5472, 0.4749, 0.5472, 0.4502, 0.6087, 0.4502, 0.652, 0.4197, 0.7134, 0.4197, 0.7134, 0.4445, 0.652, 0.4445, 0.7567, 0.4197, 0.8177, 0.4197, 0.8177, 0.4445, 0.7567, 0.4445, 0.9003, 0.07855, 0.8393, 0.07855, 0.8393, 0.05378, 0.9003, 0.05378, 0.5256, 0.07855, 0.5256, 0.05378, 0.5472, 0.05378, 0.5472, 0.07855, 0.652, 0.4197, 0.652, 0.4445, 0.6303, 0.4445, 0.6303, 0.4197, 0.735, 0.4197, 0.735, 0.4445, 0.7134, 0.4445, 0.7134, 0.4197, 0.6087, 0.07855, 0.5472, 0.07855, 0.5472, 0.05378, 0.6087, 0.05378, 0.6303, 0.029, 0.6303, 0.05378, 0.6087, 0.05378, 0.6087, 0.029, 0.2087, 0.09997, 0.1377, 0.09997, 0.1377, 0.06864, 0.2087, 0.06864, 0.235, 0.3452, 0.3055, 0.3452, 0.3055, 0.3674, 0.235, 0.3674, 0.3317, 0.3073, 0.4022, 0.3073, 0.4022, 0.3294, 0.3317, 0.3294, 0.02738, 0.09997, 0.02738, 0.06864, 0.04052, 0.06864, 0.04052, 0.09997, 0.2087, 0.09997, 0.2087, 0.06864, 0.2218, 0.06864, 0.2218, 0.09997, 0.1246, 0.09997, 0.1246, 0.06864, 0.1377, 0.06864, 0.1377, 0.09997, 0.1115, 0.09997, 0.04052, 0.09997, 0.04052, 0.06864, 0.1115, 0.06864, 0.1246, 0.03731, 0.1246, 0.06864, 0.1115, 0.06864, 0.1115, 0.03731, 0.2087, 0.3506, 0.1377, 0.3506, 0.1377, 0.3193, 0.2087, 0.3193, 0.235, 0.168, 0.3055, 0.168, 0.3055, 0.1901, 0.235, 0.1901, 0.3317, 0.13, 0.4022, 0.13, 0.4022, 0.1522, 0.3317, 0.1522, 0.1246, 0.2879, 0.1246, 0.3193, 0.1115, 0.3193, 0.1115, 0.2879, 0.02738, 0.3506, 0.02738, 0.3193, 0.04052, 0.3193, 0.04052, 0.3506, 0.2087, 0.3506, 0.2087, 0.3193, 0.2218, 0.3193, 0.2218, 0.3506, 0.1246, 0.3506, 0.1246, 0.3193, 0.1377, 0.3193, 0.1377, 0.3506, 0.1115, 0.3506, 0.04052, 0.3506, 0.04052, 0.3193, 0.1115, 0.3193, 0.2087, 0.4133, 0.1377, 0.4133, 0.1377, 0.3819, 0.2087, 0.3819, 0.235, 0.1237, 0.3055, 0.1237, 0.3055, 0.1458, 0.235, 0.1458, 0.3317, 0.08573, 0.4022, 0.08573, 0.4022, 0.1079, 0.3317, 0.1079, 0.1246, 0.3506, 0.1246, 0.3819, 0.1115, 0.3819, 0.1115, 0.3506, 0.02738, 0.4133, 0.02738, 0.3819, 0.04052, 0.3819, 0.04052, 0.4133, 0.2087, 0.4133, 0.2087, 0.3819, 0.2218, 0.3819, 0.2218, 0.4133, 0.1246, 0.4133, 0.1246, 0.3819, 0.1377, 0.3819, 0.1377, 0.4133, 0.1115, 0.4133, 0.04052, 0.4133, 0.04052, 0.3819, 0.1115, 0.3819])
me_cube_003.materials.append(mat_ao)
me_cube_003.use_remesh_preserve_volume = False
me_cube_003.use_remesh_preserve_attributes = False
me_cube_003.use_mirror_vertex_groups = False
me_cube_003.update()
arm_armature = bpy.data.armatures.new('Armature')  # bones are not reproduced

# ---- objects
ob_armature = bpy.data.objects.new('Armature', arm_armature)
ob_wooden_dummy = bpy.data.objects.new('Wooden Dummy', me_cube_003)

# ---- transforms, parenting, visibility, modifiers, constraints
ob_armature.location = (0.04906, -4.168e-08, 0.01755)
ob_armature.lineart.crease_threshold = 0.0
ob_wooden_dummy.parent = ob_armature
ob_wooden_dummy.matrix_parent_inverse = Matrix(((1.0, 0.0, 0.0, -0.04906), (0.0, 1.0, 0.0, 4.168e-08), (0.0, 0.0, 1.0, -0.01755), (0.0, 0.0, 0.0, 1.0)))
ob_wooden_dummy.location = (0.1246, 0.0, 0.0)
ob_wooden_dummy.lineart.crease_threshold = 0.0
_vg = ob_wooden_dummy.vertex_groups.new(name='spine1')
_vg.add([0, 1, 2, 3, 4, 5, 6, 7, 8, 9, 10, 11, 116, 127, 133, 134, 145, 146, 157, 158, 244, 245, 246, 247, 248, 249, 250, 251, 316, 317, 318, 319, 320, 321, 322, 323], 1.0, 'REPLACE')
_vg = ob_wooden_dummy.vertex_groups.new(name='spine2')
_vg.add([117, 118, 125, 126, 131, 132, 135, 136, 143, 144, 147, 148, 155, 156, 159, 160, 236, 237, 238, 239, 240, 241, 242, 243], 1.0, 'REPLACE')
_vg = ob_wooden_dummy.vertex_groups.new(name='spine3')
_vg.add([119, 120, 123, 124, 129, 130, 137, 138, 141, 142, 149, 150, 153, 154, 161, 162, 228, 229, 230, 231, 232, 233, 234, 235, 324, 325, 326, 327, 328, 329, 330, 331], 1.0, 'REPLACE')
_vg = ob_wooden_dummy.vertex_groups.new(name='spine4')
_vg.add([12, 13, 14, 15, 16, 17, 18, 19, 20, 21, 22, 23, 121, 122, 128, 139, 140, 151, 152, 163, 252, 253, 254, 255, 256, 257, 258, 259, 332, 333, 334, 335, 336, 337, 338, 339], 1.0, 'REPLACE')
_vg = ob_wooden_dummy.vertex_groups.new(name='arm1_r')
_vg.add([168, 169, 174, 175, 182, 183, 192, 193, 198, 199, 208, 209, 214, 215, 224, 225, 260, 261, 262, 263, 264, 265, 266, 267, 268, 269, 270, 271, 272, 273, 274, 275], 1.0, 'REPLACE')
_vg = ob_wooden_dummy.vertex_groups.new(name='arm2_r')
_vg.add([58, 59, 60, 61, 62, 63, 64, 65, 66, 67, 68, 69, 70, 71, 72, 73, 74, 75, 76, 77, 78, 79, 80, 81, 82, 83, 84, 85, 86, 87, 88, 89, 90, 91, 104, 105, 106, 107, 108, 109, 110, 111, 112, 113, 114, 115, 170, 171, 172, 173, 180, 181, 194, 195, 196, 197, 210, 211, 212, 213, 226, 227, 300, 301, 302, 303, 304, 305, 306, 307], 1.0, 'REPLACE')
_vg = ob_wooden_dummy.vertex_groups.new(name='arm1_l')
_vg.add([166, 167, 176, 177, 184, 185, 190, 191, 200, 201, 206, 207, 216, 217, 222, 223, 276, 277, 278, 279, 280, 281, 282, 283, 284, 285, 286, 287, 288, 289, 290, 291], 1.0, 'REPLACE')
_vg = ob_wooden_dummy.vertex_groups.new(name='arm2_l')
_vg.add([24, 25, 26, 27, 28, 29, 30, 31, 32, 33, 34, 35, 36, 37, 38, 39, 40, 41, 42, 43, 44, 45, 46, 47, 48, 49, 50, 51, 52, 53, 54, 55, 56, 57, 92, 93, 94, 95, 96, 97, 98, 99, 100, 101, 102, 103, 164, 165, 178, 179, 186, 187, 188, 189, 202, 203, 204, 205, 218, 219, 220, 221, 292, 293, 294, 295, 296, 297, 298, 299, 308, 309, 310, 311, 312, 313, 314, 315], 1.0, 'REPLACE')
_m = ob_wooden_dummy.modifiers.new('Armature', 'ARMATURE')
_m.object = ob_armature

# ---- collection membership
col_collection_1.objects.link(ob_armature)
col_collection_1.objects.link(ob_wooden_dummy)

# ---- scene / render settings (as saved in the file)
scene.frame_start = 1; scene.frame_end = 250; scene.frame_set(1)
scene.render.engine = 'BLENDER_EEVEE_NEXT'
scene.render.resolution_percentage = 50
scene.render.dither_intensity = 0.0
scene.render.use_bake_clear = False
scene.render.bake_margin = 4
scene.cycles.use_denoising = False
scene.cycles.samples = 10
scene.cycles.sampling_pattern = 'TABULATED_SOBOL'
scene.cycles.light_sampling_threshold = 0.0
scene.cycles.use_adaptive_sampling = False
scene.cycles.use_light_tree = False
scene.cycles.blur_glossy = 0.0
scene.cycles.pixel_filter_type = 'GAUSSIAN'
scene.cycles.sample_clamp_indirect = 0.0
scene.view_settings.view_transform = 'Standard'
bpy.context.view_layer.update()

# ---- added for rendering (the .blend has no active camera and no usable light): camera, sun
cam_auto = bpy.data.cameras.new('AutoCamera')
cam_auto.lens = 50.0
cam_auto.sensor_width = 36.0
cam_auto.clip_end = 1000.0
ob_auto_camera = bpy.data.objects.new('AutoCamera', cam_auto)
scene.collection.objects.link(ob_auto_camera)
ob_auto_camera.location = (1.61869, -2.06752, 2.01322)
ob_auto_camera.rotation_euler = (1.09748, -7.21219e-08, 0.694738)
scene.camera = ob_auto_camera
light_auto_sun = bpy.data.lights.new('AutoSun', 'SUN')
light_auto_sun.energy = 3.0
light_auto_sun.angle = 0.0523599
ob_auto_sun = bpy.data.objects.new('AutoSun', light_auto_sun)
scene.collection.objects.link(ob_auto_sun)
ob_auto_sun.rotation_euler = (0.872665, 0.174533, 0.523599)
bpy.context.view_layer.update()
